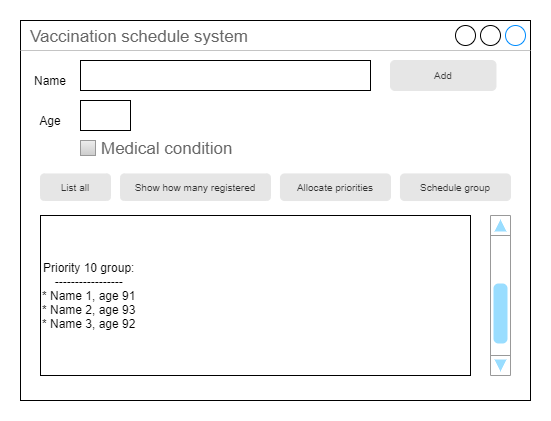

The diagram above was exported from draw.io. Its source (the exported page's mxGraphModel, read from the mxfile embedded in the PNG):
<mxGraphModel dx="1024" dy="592" grid="1" gridSize="10" guides="1" tooltips="1" connect="1" arrows="1" fold="1" page="1" pageScale="1" pageWidth="827" pageHeight="1169" math="0" shadow="0">
  <root>
    <mxCell id="0" />
    <mxCell id="1" parent="0" />
    <mxCell id="cyoii4LsHXcamh3vv7BX-2" value="Vaccination schedule system" style="strokeWidth=1;shadow=0;dashed=0;align=center;html=1;shape=mxgraph.mockup.containers.window;align=left;verticalAlign=top;spacingLeft=8;strokeColor2=#008cff;strokeColor3=#c4c4c4;fontColor=#666666;mainText=;fontSize=17;labelBackgroundColor=none;" parent="1" vertex="1">
      <mxGeometry x="130" y="110" width="510" height="380" as="geometry" />
    </mxCell>
    <mxCell id="cyoii4LsHXcamh3vv7BX-3" value="Name" style="text;html=1;strokeColor=none;fillColor=none;align=center;verticalAlign=middle;whiteSpace=wrap;rounded=0;" parent="1" vertex="1">
      <mxGeometry x="140" y="160" width="40" height="20" as="geometry" />
    </mxCell>
    <mxCell id="cyoii4LsHXcamh3vv7BX-16" value="" style="rounded=0;whiteSpace=wrap;html=1;" parent="1" vertex="1">
      <mxGeometry x="190" y="150" width="290" height="30" as="geometry" />
    </mxCell>
    <mxCell id="cyoii4LsHXcamh3vv7BX-17" value="Age" style="text;html=1;strokeColor=none;fillColor=none;align=center;verticalAlign=middle;whiteSpace=wrap;rounded=0;" parent="1" vertex="1">
      <mxGeometry x="140" y="200" width="40" height="20" as="geometry" />
    </mxCell>
    <mxCell id="cyoii4LsHXcamh3vv7BX-18" value="" style="rounded=0;whiteSpace=wrap;html=1;" parent="1" vertex="1">
      <mxGeometry x="190" y="190" width="50" height="30" as="geometry" />
    </mxCell>
    <mxCell id="cyoii4LsHXcamh3vv7BX-19" value="Medical condition" style="strokeWidth=1;shadow=0;dashed=0;align=center;html=1;shape=mxgraph.mockup.forms.rrect;rSize=0;fillColor=#eeeeee;strokeColor=#999999;gradientColor=#cccccc;align=left;spacingLeft=4;fontSize=17;fontColor=#666666;labelPosition=right;" parent="1" vertex="1">
      <mxGeometry x="190" y="230" width="15" height="15" as="geometry" />
    </mxCell>
    <mxCell id="cyoii4LsHXcamh3vv7BX-24" value="" style="verticalLabelPosition=bottom;shadow=0;dashed=0;align=center;html=1;verticalAlign=top;strokeWidth=1;shape=mxgraph.mockup.navigation.scrollBar;strokeColor=#999999;barPos=20;fillColor2=#99ddff;strokeColor2=none;direction=north;" parent="1" vertex="1">
      <mxGeometry x="600" y="305" width="20" height="160" as="geometry" />
    </mxCell>
    <mxCell id="cyoii4LsHXcamh3vv7BX-25" value="&lt;div style=&quot;text-align: center&quot;&gt;Priority 10 group:&lt;/div&gt;&lt;div style=&quot;text-align: center&quot;&gt;-----------------&lt;/div&gt;&lt;div style=&quot;text-align: center&quot;&gt;* Name 1, age 91&lt;/div&gt;&lt;div style=&quot;text-align: center&quot;&gt;* Name 2, age 93&lt;/div&gt;&lt;div style=&quot;text-align: center&quot;&gt;* Name 3, age 92&lt;/div&gt;" style="rounded=0;whiteSpace=wrap;html=1;align=left;" parent="1" vertex="1">
      <mxGeometry x="150" y="305" width="430" height="160" as="geometry" />
    </mxCell>
    <mxCell id="cyoii4LsHXcamh3vv7BX-26" value="Add" style="rounded=1;html=1;shadow=0;dashed=0;whiteSpace=wrap;fontSize=10;fillColor=#E6E6E6;align=center;strokeColor=#E6E6E6;fontColor=#333333;" parent="1" vertex="1">
      <mxGeometry x="500" y="150" width="105.5" height="30" as="geometry" />
    </mxCell>
    <mxCell id="cyoii4LsHXcamh3vv7BX-27" value="List all" style="rounded=1;html=1;shadow=0;dashed=0;whiteSpace=wrap;fontSize=10;fillColor=#E6E6E6;align=center;strokeColor=#E6E6E6;fontColor=#333333;" parent="1" vertex="1">
      <mxGeometry x="150" y="263.44" width="70" height="26.56" as="geometry" />
    </mxCell>
    <mxCell id="cyoii4LsHXcamh3vv7BX-28" value="Show how many registered" style="rounded=1;html=1;shadow=0;dashed=0;whiteSpace=wrap;fontSize=10;fillColor=#E6E6E6;align=center;strokeColor=#E6E6E6;fontColor=#333333;" parent="1" vertex="1">
      <mxGeometry x="230" y="263.44" width="150" height="26.56" as="geometry" />
    </mxCell>
    <mxCell id="cyoii4LsHXcamh3vv7BX-29" value="Allocate priorities" style="rounded=1;html=1;shadow=0;dashed=0;whiteSpace=wrap;fontSize=10;fillColor=#E6E6E6;align=center;strokeColor=#E6E6E6;fontColor=#333333;" parent="1" vertex="1">
      <mxGeometry x="390" y="263.44" width="110" height="26.56" as="geometry" />
    </mxCell>
    <mxCell id="cyoii4LsHXcamh3vv7BX-31" value="Schedule group" style="rounded=1;html=1;shadow=0;dashed=0;whiteSpace=wrap;fontSize=10;fillColor=#E6E6E6;align=center;strokeColor=#E6E6E6;fontColor=#333333;" parent="1" vertex="1">
      <mxGeometry x="510" y="263.44" width="110" height="26.56" as="geometry" />
    </mxCell>
  </root>
</mxGraphModel>